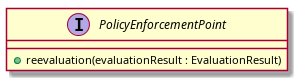

The diagram above was rendered by PlantUML. Its source (embedded in the PNG):
@startuml

interface PolicyEnforcementPoint {
 + reevaluation(evaluationResult : EvaluationResult)
}



@enduml